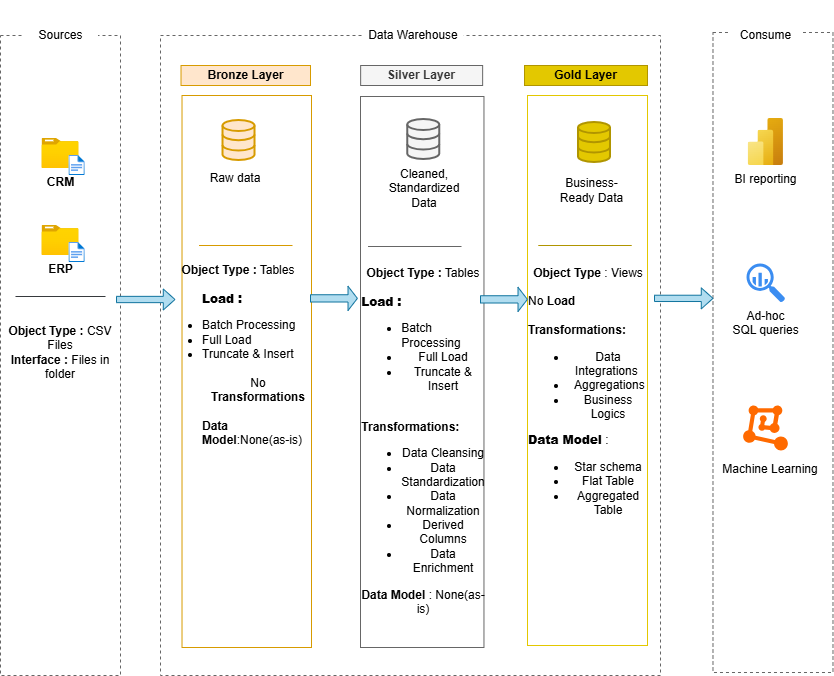

The diagram above was exported from draw.io. Its source (the exported page's mxGraphModel, read from the mxfile embedded in the PNG):
<mxGraphModel dx="1028" dy="645" grid="1" gridSize="10" guides="1" tooltips="1" connect="1" arrows="1" fold="1" page="1" pageScale="1" pageWidth="850" pageHeight="1100" math="0" shadow="0">
  <root>
    <mxCell id="0" />
    <mxCell id="1" parent="0" />
    <mxCell id="YzKO4B9OtnDqLEa_jqfO-1" parent="1" style="rounded=0;whiteSpace=wrap;html=1;dashed=1;strokeColor=#666666;fillColor=none;" value="" vertex="1">
      <mxGeometry height="640" width="120" x="10" y="110" as="geometry" />
    </mxCell>
    <mxCell id="YzKO4B9OtnDqLEa_jqfO-2" parent="1" style="rounded=0;whiteSpace=wrap;html=1;strokeColor=none;" value="Sources" vertex="1">
      <mxGeometry height="70" width="75" x="32.5" y="75" as="geometry" />
    </mxCell>
    <mxCell id="YzKO4B9OtnDqLEa_jqfO-3" parent="1" style="rounded=0;whiteSpace=wrap;html=1;dashed=1;strokeColor=#666666;fillColor=none;" value="" vertex="1">
      <mxGeometry height="640" width="500" x="170" y="110" as="geometry" />
    </mxCell>
    <mxCell id="YzKO4B9OtnDqLEa_jqfO-4" parent="1" style="rounded=0;whiteSpace=wrap;html=1;strokeColor=none;" value="Data Warehouse" vertex="1">
      <mxGeometry height="40" width="100" x="373.14" y="90" as="geometry" />
    </mxCell>
    <mxCell id="YzKO4B9OtnDqLEa_jqfO-5" parent="1" style="rounded=0;whiteSpace=wrap;html=1;dashed=1;strokeColor=#666666;fillColor=none;" value="" vertex="1">
      <mxGeometry height="640" width="120" x="722.48" y="107" as="geometry" />
    </mxCell>
    <mxCell id="YzKO4B9OtnDqLEa_jqfO-6" parent="1" style="rounded=0;whiteSpace=wrap;html=1;strokeColor=none;" value="Consume" vertex="1">
      <mxGeometry height="40" width="75" x="737.5" y="90" as="geometry" />
    </mxCell>
    <mxCell id="YzKO4B9OtnDqLEa_jqfO-7" parent="1" style="rounded=0;whiteSpace=wrap;html=1;strokeColor=#d79b00;fillColor=#ffe6cc;fontStyle=1" value="Bronze Layer" vertex="1">
      <mxGeometry height="20" width="129.48" x="190.52" y="140" as="geometry" />
    </mxCell>
    <mxCell id="YzKO4B9OtnDqLEa_jqfO-9" parent="1" style="rounded=0;whiteSpace=wrap;html=1;strokeColor=#d79b00;fillColor=none;" value="" vertex="1">
      <mxGeometry height="552" width="129.48" x="191.52" y="170" as="geometry" />
    </mxCell>
    <mxCell id="YzKO4B9OtnDqLEa_jqfO-11" parent="1" style="rounded=0;whiteSpace=wrap;html=1;strokeColor=#666666;fillColor=#f5f5f5;fontColor=#333333;fontStyle=1" value="Silver Layer" vertex="1">
      <mxGeometry height="20" width="122" x="370.14" y="140" as="geometry" />
    </mxCell>
    <mxCell id="YzKO4B9OtnDqLEa_jqfO-12" parent="1" style="rounded=0;whiteSpace=wrap;html=1;strokeColor=#666666;fillColor=none;fontColor=#333333;" value="" vertex="1">
      <mxGeometry height="551" width="123.46" x="370" y="171" as="geometry" />
    </mxCell>
    <mxCell id="YzKO4B9OtnDqLEa_jqfO-14" parent="1" style="rounded=0;whiteSpace=wrap;html=1;strokeColor=#B09500;fillColor=#e3c800;fontStyle=1;fontColor=#000000;" value="Gold Layer" vertex="1">
      <mxGeometry height="20" width="123" x="534" y="140" as="geometry" />
    </mxCell>
    <mxCell id="YzKO4B9OtnDqLEa_jqfO-15" parent="1" style="rounded=0;whiteSpace=wrap;html=1;strokeColor=#E3C800;fillColor=none;fontColor=#000000;" value="" vertex="1">
      <mxGeometry height="550" width="120" x="537" y="170" as="geometry" />
    </mxCell>
    <mxCell id="YzKO4B9OtnDqLEa_jqfO-17" parent="1" style="image;aspect=fixed;html=1;points=[];align=center;fontSize=12;image=img/lib/azure2/general/Folder_Blank.svg;" value="&lt;b&gt;CRM&lt;/b&gt;" vertex="1">
      <mxGeometry height="30" width="36.96" x="51.52" y="213" as="geometry" />
    </mxCell>
    <mxCell id="YzKO4B9OtnDqLEa_jqfO-18" parent="1" style="image;aspect=fixed;html=1;points=[];align=center;fontSize=12;image=img/lib/azure2/general/File.svg;" value="" vertex="1">
      <mxGeometry height="20" width="16.23" x="78.47999999999999" y="230" as="geometry" />
    </mxCell>
    <mxCell id="YzKO4B9OtnDqLEa_jqfO-19" parent="1" style="image;aspect=fixed;html=1;points=[];align=center;fontSize=12;image=img/lib/azure2/general/Folder_Blank.svg;" value="&lt;b&gt;ERP&lt;/b&gt;" vertex="1">
      <mxGeometry height="30" width="36.96" x="51.52" y="300" as="geometry" />
    </mxCell>
    <mxCell id="YzKO4B9OtnDqLEa_jqfO-20" parent="1" style="image;aspect=fixed;html=1;points=[];align=center;fontSize=12;image=img/lib/azure2/general/File.svg;" value="" vertex="1">
      <mxGeometry height="20" width="16.23" x="78.47999999999999" y="317" as="geometry" />
    </mxCell>
    <mxCell id="YzKO4B9OtnDqLEa_jqfO-26" edge="1" parent="1" style="endArrow=none;html=1;rounded=0;fillColor=#eeeeee;strokeColor=#36393d;" value="">
      <mxGeometry height="50" relative="1" width="50" as="geometry">
        <mxPoint x="25.000000000000007" y="371" as="sourcePoint" />
        <mxPoint x="115" y="371" as="targetPoint" />
      </mxGeometry>
    </mxCell>
    <mxCell id="YzKO4B9OtnDqLEa_jqfO-27" parent="1" style="text;html=1;whiteSpace=wrap;strokeColor=none;fillColor=none;align=center;verticalAlign=middle;rounded=0;" value="&lt;b&gt;Object Type :&lt;/b&gt; CSV Files&lt;br&gt;&lt;b&gt;Interface :&lt;/b&gt; Files in folder" vertex="1">
      <mxGeometry height="70" width="120" x="9.999999999999993" y="392" as="geometry" />
    </mxCell>
    <mxCell id="YzKO4B9OtnDqLEa_jqfO-30" parent="1" style="html=1;verticalLabelPosition=bottom;align=center;labelBackgroundColor=#ffffff;verticalAlign=top;strokeWidth=2;strokeColor=#d79b00;shadow=0;dashed=0;shape=mxgraph.ios7.icons.data;fillColor=#ffe6cc;" value="" vertex="1">
      <mxGeometry height="40" width="32" x="232.52" y="195" as="geometry" />
    </mxCell>
    <mxCell id="YzKO4B9OtnDqLEa_jqfO-31" parent="1" style="html=1;verticalLabelPosition=bottom;align=center;labelBackgroundColor=#ffffff;verticalAlign=top;strokeWidth=2;strokeColor=#B09500;shadow=0;dashed=0;shape=mxgraph.ios7.icons.data;fillColor=#e3c800;fontColor=#000000;" value="" vertex="1">
      <mxGeometry height="40" width="32" x="588" y="197" as="geometry" />
    </mxCell>
    <mxCell id="YzKO4B9OtnDqLEa_jqfO-32" parent="1" style="html=1;verticalLabelPosition=bottom;align=center;labelBackgroundColor=#ffffff;verticalAlign=top;strokeWidth=2;strokeColor=#666666;shadow=0;dashed=0;shape=mxgraph.ios7.icons.data;fillColor=#f5f5f5;fontColor=#333333;" value="" vertex="1">
      <mxGeometry height="40" width="32" x="417.26" y="194" as="geometry" />
    </mxCell>
    <mxCell id="YzKO4B9OtnDqLEa_jqfO-33" parent="1" style="shape=singleArrow;whiteSpace=wrap;html=1;fillColor=#b1ddf0;strokeColor=#10739e;" value="" vertex="1">
      <mxGeometry height="21" width="58.48" x="126" y="363.5" as="geometry" />
    </mxCell>
    <mxCell id="YzKO4B9OtnDqLEa_jqfO-36" parent="1" style="shape=singleArrow;whiteSpace=wrap;html=1;fillColor=#b1ddf0;strokeColor=#10739e;" value="" vertex="1">
      <mxGeometry height="24.25" width="46.9" x="320" y="360.75" as="geometry" />
    </mxCell>
    <mxCell id="YzKO4B9OtnDqLEa_jqfO-39" parent="1" style="text;html=1;whiteSpace=wrap;strokeColor=none;fillColor=none;align=center;verticalAlign=middle;rounded=0;" value="Raw data" vertex="1">
      <mxGeometry height="10" width="60" x="214.76000000000002" y="248" as="geometry" />
    </mxCell>
    <mxCell id="YzKO4B9OtnDqLEa_jqfO-41" parent="1" style="text;html=1;whiteSpace=wrap;strokeColor=none;fillColor=none;align=center;verticalAlign=middle;rounded=0;" value="Cleaned,&lt;br&gt;Standardized Data" vertex="1">
      <mxGeometry height="10" width="60" x="404" y="258" as="geometry" />
    </mxCell>
    <mxCell id="YzKO4B9OtnDqLEa_jqfO-47" edge="1" parent="1" style="endArrow=none;html=1;rounded=0;fillColor=#ffe6cc;strokeColor=#d79b00;" value="">
      <mxGeometry height="50" relative="1" width="50" as="geometry">
        <mxPoint x="208.52" y="320" as="sourcePoint" />
        <mxPoint x="302" y="320" as="targetPoint" />
      </mxGeometry>
    </mxCell>
    <mxCell id="YzKO4B9OtnDqLEa_jqfO-50" parent="1" style="text;html=1;whiteSpace=wrap;strokeColor=none;fillColor=none;align=center;verticalAlign=middle;rounded=0;" value="Business-Ready Data" vertex="1">
      <mxGeometry height="9" width="73" x="564.5" y="260" as="geometry" />
    </mxCell>
    <mxCell id="YzKO4B9OtnDqLEa_jqfO-51" edge="1" parent="1" style="endArrow=none;html=1;rounded=0;fillColor=#f5f5f5;strokeColor=#666666;" value="">
      <mxGeometry height="50" relative="1" width="50" as="geometry">
        <mxPoint x="377.52" y="321" as="sourcePoint" />
        <mxPoint x="471" y="321" as="targetPoint" />
      </mxGeometry>
    </mxCell>
    <mxCell id="YzKO4B9OtnDqLEa_jqfO-52" edge="1" parent="1" style="endArrow=none;html=1;rounded=0;fillColor=#e3c800;strokeColor=#B09500;" value="">
      <mxGeometry height="50" relative="1" width="50" as="geometry">
        <mxPoint x="547.76" y="320" as="sourcePoint" />
        <mxPoint x="641.24" y="320" as="targetPoint" />
      </mxGeometry>
    </mxCell>
    <mxCell id="YzKO4B9OtnDqLEa_jqfO-53" parent="1" style="text;html=1;whiteSpace=wrap;strokeColor=none;fillColor=none;align=center;verticalAlign=middle;rounded=0;" value="&lt;b&gt;Object Type :&lt;/b&gt;&amp;nbsp;Tables&lt;div&gt;&lt;b&gt;&lt;br&gt;&lt;/b&gt;&lt;/div&gt;&lt;blockquote style=&quot;margin: 0 0 0 40px; border: none; padding: 0px;&quot;&gt;&lt;div&gt;&lt;b&gt;&lt;div style=&quot;text-align: left;&quot;&gt;&lt;b style=&quot;background-color: transparent; color: light-dark(rgb(0, 0, 0), rgb(255, 255, 255));&quot;&gt;Load : &lt;/b&gt;&lt;span style=&quot;background-color: transparent; color: light-dark(rgb(0, 0, 0), rgb(255, 255, 255));&quot;&gt;&amp;nbsp;&lt;/span&gt;&lt;/div&gt;&lt;/b&gt;&lt;/div&gt;&lt;/blockquote&gt;&lt;div&gt;&lt;span style=&quot;background-color: transparent; color: light-dark(rgb(0, 0, 0), rgb(255, 255, 255));&quot;&gt;&lt;ul style=&quot;&quot;&gt;&lt;li style=&quot;text-align: justify;&quot;&gt;&lt;span style=&quot;background-color: transparent; color: light-dark(rgb(0, 0, 0), rgb(255, 255, 255));&quot;&gt;Batch Processing&lt;/span&gt;&lt;/li&gt;&lt;li style=&quot;text-align: justify;&quot;&gt;&lt;span style=&quot;background-color: transparent; color: light-dark(rgb(0, 0, 0), rgb(255, 255, 255));&quot;&gt;Full Load&lt;/span&gt;&lt;/li&gt;&lt;li style=&quot;&quot;&gt;&lt;div style=&quot;text-align: justify;&quot;&gt;&lt;span style=&quot;background-color: transparent; color: light-dark(rgb(0, 0, 0), rgb(255, 255, 255));&quot;&gt;Truncate &amp;amp; Insert&lt;/span&gt;&lt;/div&gt;&lt;br&gt;No &lt;b&gt;Transformations&lt;/b&gt;&lt;br&gt;&lt;br&gt;&lt;div style=&quot;text-align: left;&quot;&gt;&lt;b style=&quot;font-weight: bold; background-color: transparent; color: light-dark(rgb(0, 0, 0), rgb(255, 255, 255));&quot;&gt;Data Model&lt;/b&gt;&lt;span style=&quot;background-color: transparent; color: light-dark(rgb(0, 0, 0), rgb(255, 255, 255));&quot;&gt;:&lt;/span&gt;&lt;span style=&quot;font-weight: normal; background-color: transparent; color: light-dark(rgb(0, 0, 0), rgb(255, 255, 255));&quot;&gt;None(as-is)&lt;/span&gt;&lt;/div&gt;&lt;/li&gt;&lt;/ul&gt;&lt;/span&gt;&lt;b&gt;&lt;br&gt;&lt;/b&gt;&lt;/div&gt;" vertex="1">
      <mxGeometry height="165" width="154.48" x="171.28" y="360" as="geometry" />
    </mxCell>
    <mxCell id="YzKO4B9OtnDqLEa_jqfO-58" parent="1" style="text;html=1;whiteSpace=wrap;strokeColor=none;fillColor=none;align=center;verticalAlign=middle;rounded=0;" value="&lt;b&gt;Object Type :&lt;/b&gt;&amp;nbsp;Tables&lt;div&gt;&lt;b&gt;&lt;br&gt;&lt;div style=&quot;text-align: justify;&quot;&gt;&lt;b style=&quot;background-color: transparent; color: light-dark(rgb(0, 0, 0), rgb(255, 255, 255));&quot;&gt;Load : &lt;/b&gt;&lt;span style=&quot;background-color: transparent; color: light-dark(rgb(0, 0, 0), rgb(255, 255, 255));&quot;&gt;&amp;nbsp;&lt;/span&gt;&lt;/div&gt;&lt;/b&gt;&lt;span style=&quot;background-color: transparent; color: light-dark(rgb(0, 0, 0), rgb(255, 255, 255));&quot;&gt;&lt;ul style=&quot;&quot;&gt;&lt;li style=&quot;text-align: left;&quot;&gt;&lt;span style=&quot;background-color: transparent; color: light-dark(rgb(0, 0, 0), rgb(255, 255, 255));&quot;&gt;Batch Processing&lt;/span&gt;&lt;/li&gt;&lt;li style=&quot;&quot;&gt;&lt;span style=&quot;background-color: transparent; color: light-dark(rgb(0, 0, 0), rgb(255, 255, 255));&quot;&gt;Full Load&lt;/span&gt;&lt;/li&gt;&lt;li&gt;&lt;span style=&quot;background-color: transparent; color: light-dark(rgb(0, 0, 0), rgb(255, 255, 255));&quot;&gt;Truncate &amp;amp; Insert&lt;/span&gt;&lt;/li&gt;&lt;/ul&gt;&lt;/span&gt;&lt;span style=&quot;background-color: transparent; color: light-dark(rgb(0, 0, 0), rgb(255, 255, 255));&quot;&gt;&lt;br&gt;&lt;div style=&quot;text-align: left;&quot;&gt;&lt;b style=&quot;background-color: transparent; color: light-dark(rgb(0, 0, 0), rgb(255, 255, 255));&quot;&gt;Transformations:&lt;/b&gt;&lt;/div&gt;&lt;ul style=&quot;&quot;&gt;&lt;li style=&quot;&quot;&gt;&lt;span style=&quot;background-color: transparent; color: light-dark(rgb(0, 0, 0), rgb(255, 255, 255));&quot;&gt;Data Cleansing&lt;/span&gt;&lt;/li&gt;&lt;li style=&quot;&quot;&gt;&lt;span style=&quot;background-color: transparent; color: light-dark(rgb(0, 0, 0), rgb(255, 255, 255));&quot;&gt;Data Standardization&lt;/span&gt;&lt;/li&gt;&lt;li style=&quot;&quot;&gt;&lt;span style=&quot;background-color: transparent; color: light-dark(rgb(0, 0, 0), rgb(255, 255, 255));&quot;&gt;Data Normalization&lt;/span&gt;&lt;/li&gt;&lt;li style=&quot;&quot;&gt;&lt;span style=&quot;background-color: transparent; color: light-dark(rgb(0, 0, 0), rgb(255, 255, 255));&quot;&gt;Derived Columns&lt;/span&gt;&lt;/li&gt;&lt;li style=&quot;&quot;&gt;&lt;span style=&quot;background-color: transparent; color: light-dark(rgb(0, 0, 0), rgb(255, 255, 255));&quot;&gt;Data Enrichment&lt;/span&gt;&lt;/li&gt;&lt;/ul&gt;&lt;/span&gt;&lt;b style=&quot;background-color: transparent; color: light-dark(rgb(0, 0, 0), rgb(255, 255, 255));&quot;&gt;Data Model&lt;/b&gt;&lt;span style=&quot;background-color: transparent; color: light-dark(rgb(0, 0, 0), rgb(255, 255, 255));&quot;&gt; : None(as-is)&lt;/span&gt;&lt;span style=&quot;background-color: transparent; color: light-dark(rgb(0, 0, 0), rgb(255, 255, 255));&quot;&gt;&lt;br&gt;&lt;/span&gt;&lt;b&gt;&lt;br&gt;&lt;/b&gt;&lt;/div&gt;" vertex="1">
      <mxGeometry height="190" width="122.24" x="372.14" y="428" as="geometry" />
    </mxCell>
    <mxCell id="YzKO4B9OtnDqLEa_jqfO-63" parent="1" style="text;html=1;whiteSpace=wrap;strokeColor=none;fillColor=none;align=center;verticalAlign=middle;rounded=0;" value="&lt;b&gt;Object Type&lt;/b&gt; :&amp;nbsp;Views&lt;div&gt;&lt;br&gt;&lt;div style=&quot;text-align: justify;&quot;&gt;&lt;span style=&quot;background-color: transparent; color: light-dark(rgb(0, 0, 0), rgb(255, 255, 255));&quot;&gt;No &lt;b&gt;Load&amp;nbsp;&lt;/b&gt;&lt;/span&gt;&lt;/div&gt;&lt;span style=&quot;background-color: transparent; color: light-dark(rgb(0, 0, 0), rgb(255, 255, 255));&quot;&gt;&lt;br&gt;&lt;div style=&quot;text-align: left;&quot;&gt;&lt;b style=&quot;background-color: transparent; color: light-dark(rgb(0, 0, 0), rgb(255, 255, 255));&quot;&gt;Transformations:&lt;/b&gt;&lt;/div&gt;&lt;ul style=&quot;&quot;&gt;&lt;li style=&quot;&quot;&gt;&lt;span style=&quot;background-color: transparent; color: light-dark(rgb(0, 0, 0), rgb(255, 255, 255));&quot;&gt;Data Integrations&lt;/span&gt;&amp;nbsp;&lt;/li&gt;&lt;li style=&quot;&quot;&gt;&lt;span style=&quot;background-color: transparent; color: light-dark(rgb(0, 0, 0), rgb(255, 255, 255));&quot;&gt;&amp;nbsp;Aggregations&lt;/span&gt;&lt;/li&gt;&lt;li style=&quot;&quot;&gt;Business Logics&lt;/li&gt;&lt;/ul&gt;&lt;/span&gt;&lt;b style=&quot;background-color: transparent; color: light-dark(rgb(0, 0, 0), rgb(255, 255, 255));&quot;&gt;&lt;div style=&quot;text-align: left;&quot;&gt;&lt;b style=&quot;background-color: transparent; color: light-dark(rgb(0, 0, 0), rgb(255, 255, 255));&quot;&gt;Data Model&lt;/b&gt;&lt;span style=&quot;background-color: transparent; color: light-dark(rgb(0, 0, 0), rgb(255, 255, 255)); font-weight: normal;&quot;&gt; :&amp;nbsp;&lt;/span&gt;&lt;/div&gt;&lt;/b&gt;&lt;span style=&quot;background-color: transparent; color: light-dark(rgb(0, 0, 0), rgb(255, 255, 255));&quot;&gt;&lt;ul&gt;&lt;li&gt;Star schema&lt;/li&gt;&lt;li&gt;Flat Table&lt;/li&gt;&lt;li&gt;Aggregated Table&lt;/li&gt;&lt;/ul&gt;&lt;/span&gt;&lt;/div&gt;" vertex="1">
      <mxGeometry height="190" width="122.24" x="536.88" y="377" as="geometry" />
    </mxCell>
    <mxCell id="YzKO4B9OtnDqLEa_jqfO-65" parent="1" style="shape=singleArrow;whiteSpace=wrap;html=1;fillColor=#b1ddf0;strokeColor=#10739e;" value="" vertex="1">
      <mxGeometry height="24.25" width="46.9" x="490" y="361.75" as="geometry" />
    </mxCell>
    <mxCell id="YzKO4B9OtnDqLEa_jqfO-66" parent="1" style="shape=singleArrow;whiteSpace=wrap;html=1;fillColor=#b1ddf0;strokeColor=#10739e;" value="" vertex="1">
      <mxGeometry height="21" width="58.48" x="664" y="362.37" as="geometry" />
    </mxCell>
    <mxCell id="YzKO4B9OtnDqLEa_jqfO-67" parent="1" style="image;aspect=fixed;html=1;points=[];align=center;fontSize=12;image=img/lib/azure2/analytics/Power_BI_Embedded.svg;" value="BI reporting" vertex="1">
      <mxGeometry height="47" width="35.25" x="757.7" y="193" as="geometry" />
    </mxCell>
    <mxCell id="YzKO4B9OtnDqLEa_jqfO-68" parent="1" style="points=[];aspect=fixed;html=1;align=center;shadow=0;dashed=0;fillColor=#FF6A00;strokeColor=none;shape=mxgraph.alibaba_cloud.machine_learning;" value="&lt;div&gt;&lt;br&gt;&lt;/div&gt;&lt;div&gt;&lt;br&gt;&lt;/div&gt;&lt;div&gt;&lt;br&gt;&lt;/div&gt;" vertex="1">
      <mxGeometry height="45" width="44.73" x="752.63" y="480" as="geometry" />
    </mxCell>
    <mxCell id="YzKO4B9OtnDqLEa_jqfO-69" parent="1" style="sketch=0;html=1;aspect=fixed;strokeColor=none;shadow=0;fillColor=#3B8DF1;verticalAlign=top;labelPosition=center;verticalLabelPosition=bottom;shape=mxgraph.gcp2.big_query" value="Ad-hoc&lt;br&gt;SQL queries" vertex="1">
      <mxGeometry height="39" width="38.61" x="756.02" y="338" as="geometry" />
    </mxCell>
    <mxCell id="YzKO4B9OtnDqLEa_jqfO-71" parent="1" style="text;html=1;whiteSpace=wrap;strokeColor=none;fillColor=none;align=center;verticalAlign=middle;rounded=0;" value="Machine Learning" vertex="1">
      <mxGeometry height="33" width="100" x="730" y="527" as="geometry" />
    </mxCell>
  </root>
</mxGraphModel>